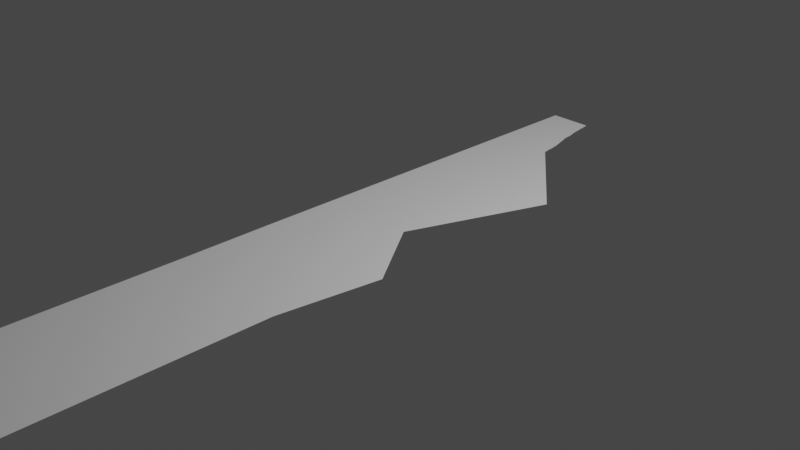 # Source: DinnerKnife.blend  (saved by Blender 2.93.20; exported with 4.5.12 LTS)
import bpy
from mathutils import Matrix  # noqa: F401  (used for matrix-valued properties, if any)

bpy.ops.wm.read_factory_settings(use_empty=True)
scene = bpy.context.scene
scene.name = 'Scene'

# ---- collections
col_collection = bpy.data.collections.new('Collection'); scene.collection.children.link(col_collection)

# ---- world
world_world = bpy.data.worlds.new('World'); scene.world = world_world
world_world.use_nodes = True; world_world.node_tree.nodes.clear()
_N = world_world.node_tree.nodes; _L = world_world.node_tree.links
n0 = _N.new('ShaderNodeOutputWorld'); n0.name = 'World Output'; n0.location = (300, 300)
n1 = _N.new('ShaderNodeBackground'); n1.name = 'Background'; n1.location = (10, 300)
n1.inputs[0].default_value = (0.05088, 0.05088, 0.05088, 1.0)
_L.new(n1.outputs[0], n0.inputs[0])
n0.is_active_output = True
world_world.color = (0.05088, 0.05088, 0.05088)
world_world.use_sun_shadow = False
world_world.sun_shadow_jitter_overblur = 0.0

# ---- cameras
cam_camera = bpy.data.cameras.new('Camera')
cam_camera.clip_end = 100.0
cam_camera.ortho_scale = 7.314

# ---- lights
light_light = bpy.data.lights.new('Light', 'POINT')
light_light.transmission_factor = 0.0
light_light.energy = 1000.0
light_light.shadow_soft_size = 0.1
light_light.shadow_maximum_resolution = 0.006
light_light.use_absolute_resolution = True

# ---- meshes
me_x = bpy.data.meshes.new('平面')
me_x.from_pydata([(-0.785, -1.045, 0.0), (0.645, -1.045, 0.0), (-0.795, 1.215, 0.0), (-0.125, 1.215, 0.0), (-0.785, -2.325, 0.0), (0.645, -2.325, 0.0), (-0.795, 0.675, 0.0), (-0.795, -0.085, 0.0), (-0.795, -0.485, 0.0), (0.805, -0.485, 0.0), (0.245, -0.085, 0.0), (0.805, 0.675, 0.0), (-0.795, 1.715, 0.0), (-0.315, 1.715, 0.0), (-0.795, 1.653, 0.0), (-0.795, 1.59, 0.0), (-0.795, 1.528, 0.0), (-0.795, 1.465, 0.0), (-0.795, 1.403, 0.0), (-0.795, 1.34, 0.0), (-0.795, 1.278, 0.0), (-0.1325, 1.278, 0.0), (-0.16, 1.34, 0.0), (-0.1975, 1.403, 0.0), (-0.235, 1.465, 0.0), (-0.2525, 1.528, 0.0), (-0.28, 1.59, 0.0), (-0.2975, 1.653, 0.0), (-0.2919, 1.668, 0.0), (-0.3063, 1.684, 0.0), (-0.3006, 1.699, 0.0), (-0.795, 1.699, 0.0), (-0.795, 1.684, 0.0), (-0.795, 1.668, 0.0), (-0.795, 1.642, 0.0), (-0.795, 1.632, 0.0), (-0.795, 1.621, 0.0), (-0.795, 1.611, 0.0), (-0.795, 1.6, 0.0), (-0.2746, 1.6, 0.0), (-0.2832, 1.611, 0.0), (-0.2788, 1.621, 0.0), (-0.2883, 1.632, 0.0), (-0.2879, 1.642, 0.0), (-0.795, 1.582, 0.0), (-0.795, 1.574, 0.0), (-0.795, 1.567, 0.0), (-0.795, 1.559, 0.0), (-0.795, 1.551, 0.0), (-0.795, 1.543, 0.0), (-0.795, 1.535, 0.0), (-0.2459, 1.535, 0.0), (-0.2594, 1.543, 0.0), (-0.2528, 1.551, 0.0), (-0.2663, 1.559, 0.0), (-0.2597, 1.567, 0.0), (-0.2731, 1.574, 0.0), (-0.2666, 1.582, 0.0), (-0.795, 1.52, 0.0), (-0.795, 1.512, 0.0), (-0.795, 1.504, 0.0), (-0.795, 1.496, 0.0), (-0.795, 1.488, 0.0), (-0.795, 1.481, 0.0), (-0.795, 1.473, 0.0), (-0.2309, 1.473, 0.0), (-0.2369, 1.481, 0.0), (-0.2328, 1.488, 0.0), (-0.2388, 1.496, 0.0), (-0.2347, 1.504, 0.0), (-0.2406, 1.512, 0.0), (-0.2366, 1.52, 0.0), (-0.795, 1.459, 0.0), (-0.795, 1.452, 0.0), (-0.795, 1.446, 0.0), (-0.795, 1.44, 0.0), (-0.795, 1.434, 0.0), (-0.795, 1.427, 0.0), (-0.795, 1.421, 0.0), (-0.795, 1.415, 0.0), (-0.795, 1.409, 0.0), (-0.1913, 1.409, 0.0), (-0.205, 1.415, 0.0), (-0.1988, 1.421, 0.0), (-0.2125, 1.428, 0.0), (-0.2063, 1.434, 0.0), (-0.22, 1.44, 0.0), (-0.2138, 1.446, 0.0), (-0.2275, 1.453, 0.0), (-0.2213, 1.459, 0.0), (-0.795, 1.396, 0.0), (-0.795, 1.39, 0.0), (-0.795, 1.384, 0.0), (-0.795, 1.377, 0.0), (-0.795, 1.371, 0.0), (-0.795, 1.365, 0.0), (-0.795, 1.359, 0.0), (-0.795, 1.352, 0.0), (-0.795, 1.346, 0.0), (-0.1588, 1.346, 0.0), (-0.1675, 1.353, 0.0), (-0.1663, 1.359, 0.0), (-0.175, 1.365, 0.0), (-0.1738, 1.371, 0.0), (-0.1825, 1.378, 0.0), (-0.1813, 1.384, 0.0), (-0.19, 1.39, 0.0), (-0.1888, 1.396, 0.0), (-0.795, 1.334, 0.0), (-0.795, 1.329, 0.0), (-0.795, 1.323, 0.0), (-0.795, 1.317, 0.0), (-0.795, 1.312, 0.0), (-0.795, 1.306, 0.0), (-0.795, 1.3, 0.0), (-0.795, 1.295, 0.0), (-0.795, 1.289, 0.0), (-0.795, 1.283, 0.0), (-0.1395, 1.283, 0.0), (-0.1366, 1.289, 0.0), (-0.1436, 1.295, 0.0), (-0.1407, 1.3, 0.0), (-0.1477, 1.306, 0.0), (-0.1448, 1.312, 0.0), (-0.1518, 1.317, 0.0), (-0.1489, 1.323, 0.0), (-0.1559, 1.329, 0.0), (-0.153, 1.334, 0.0), (-0.795, 1.273, 0.0), (-0.795, 1.268, 0.0), (-0.795, 1.263, 0.0), (-0.795, 1.258, 0.0), (-0.795, 1.253, 0.0), (-0.795, 1.249, 0.0), (-0.795, 1.244, 0.0), (-0.795, 1.239, 0.0), (-0.795, 1.234, 0.0), (-0.795, 1.229, 0.0), (-0.795, 1.225, 0.0), (-0.795, 1.22, 0.0), (-0.1163, 1.22, 0.0), (-0.1277, 1.225, 0.0), (-0.119, 1.229, 0.0), (-0.1304, 1.234, 0.0), (-0.1217, 1.239, 0.0), (-0.1331, 1.244, 0.0), (-0.1244, 1.249, 0.0), (-0.1358, 1.253, 0.0), (-0.1271, 1.258, 0.0), (-0.1385, 1.263, 0.0), (-0.1298, 1.268, 0.0), (-0.1412, 1.273, 0.0), (-0.795, 1.206, 0.0), (-0.795, 1.198, 0.0), (-0.795, 1.189, 0.0), (-0.795, 1.18, 0.0), (-0.795, 1.171, 0.0), (-0.795, 1.163, 0.0), (-0.795, 1.154, 0.0), (-0.795, 1.145, 0.0), (-0.795, 1.137, 0.0), (-0.795, 1.128, 0.0), (-0.795, 1.119, 0.0), (-0.795, 1.11, 0.0), (-0.795, 1.102, 0.0), (-0.795, 1.093, 0.0), (-0.795, 1.084, 0.0), (-0.795, 1.076, 0.0), (-0.795, 1.067, 0.0), (-0.795, 1.058, 0.0), (-0.795, 1.05, 0.0), (-0.795, 1.041, 0.0), (-0.795, 1.032, 0.0), (-0.795, 1.023, 0.0), (-0.795, 1.015, 0.0), (-0.795, 1.006, 0.0), (-0.795, 0.9973, 0.0), (-0.795, 0.9885, 0.0), (-0.795, 0.9798, 0.0), (-0.795, 0.9711, 0.0), (-0.795, 0.9624, 0.0), (-0.795, 0.9537, 0.0), (-0.795, 0.945, 0.0), (-0.795, 0.9363, 0.0), (-0.795, 0.9276, 0.0), (-0.795, 0.9189, 0.0), (-0.795, 0.9102, 0.0), (-0.795, 0.9015, 0.0), (-0.795, 0.8927, 0.0), (-0.795, 0.884, 0.0), (-0.795, 0.8753, 0.0), (-0.795, 0.8666, 0.0), (-0.795, 0.8579, 0.0), (-0.795, 0.8492, 0.0), (-0.795, 0.8405, 0.0), (-0.795, 0.8318, 0.0), (-0.795, 0.8231, 0.0), (-0.795, 0.8144, 0.0), (-0.795, 0.8056, 0.0), (-0.795, 0.7969, 0.0), (-0.795, 0.7882, 0.0), (-0.795, 0.7795, 0.0), (-0.795, 0.7708, 0.0), (-0.795, 0.7621, 0.0), (-0.795, 0.7534, 0.0), (-0.795, 0.7447, 0.0), (-0.795, 0.736, 0.0), (-0.795, 0.7273, 0.0), (-0.795, 0.7185, 0.0), (-0.795, 0.7098, 0.0), (-0.795, 0.7011, 0.0), (-0.795, 0.6924, 0.0), (-0.795, 0.6837, 0.0), (-0.11, 1.206, 0.0), (-0.095, 1.198, 0.0), (-0.08, 1.189, 0.0), (-0.065, 1.18, 0.0), (-0.05, 1.171, 0.0), (-0.035, 1.163, 0.0), (-0.02, 1.154, 0.0), (-0.005, 1.145, 0.0), (0.01, 1.137, 0.0), (0.025, 1.128, 0.0), (0.04, 1.119, 0.0), (0.055, 1.11, 0.0), (0.07, 1.102, 0.0), (0.085, 1.093, 0.0), (0.1, 1.084, 0.0), (0.115, 1.076, 0.0), (0.13, 1.067, 0.0), (0.145, 1.058, 0.0), (0.16, 1.05, 0.0), (0.175, 1.041, 0.0), (0.19, 1.032, 0.0), (0.205, 1.023, 0.0), (0.22, 1.015, 0.0), (0.235, 1.006, 0.0), (0.25, 0.9973, 0.0), (0.265, 0.9885, 0.0), (0.28, 0.9798, 0.0), (0.295, 0.9711, 0.0), (0.31, 0.9624, 0.0), (0.325, 0.9537, 0.0), (0.34, 0.945, 0.0), (0.355, 0.9363, 0.0), (0.37, 0.9276, 0.0), (0.385, 0.9189, 0.0), (0.4, 0.9102, 0.0), (0.415, 0.9015, 0.0), (0.43, 0.8927, 0.0), (0.445, 0.884, 0.0), (0.46, 0.8753, 0.0), (0.475, 0.8666, 0.0), (0.49, 0.8579, 0.0), (0.505, 0.8492, 0.0), (0.52, 0.8405, 0.0), (0.535, 0.8318, 0.0), (0.55, 0.8231, 0.0), (0.565, 0.8144, 0.0), (0.58, 0.8056, 0.0), (0.595, 0.7969, 0.0), (0.61, 0.7882, 0.0), (0.625, 0.7795, 0.0), (0.64, 0.7708, 0.0), (0.655, 0.7621, 0.0), (0.67, 0.7534, 0.0), (0.685, 0.7447, 0.0), (0.7, 0.736, 0.0), (0.715, 0.7273, 0.0), (0.73, 0.7185, 0.0), (0.745, 0.7098, 0.0), (0.76, 0.7011, 0.0), (0.775, 0.6924, 0.0), (0.79, 0.6837, 0.0)], [], [(1, 0, 4, 5), (0, 1, 9, 8), (8, 9, 10, 7), (7, 10, 11, 6), (31, 30, 13, 12), (128, 151, 21, 20), (108, 127, 22, 19), (90, 107, 23, 18), (72, 89, 24, 17), (58, 71, 25, 16), (44, 57, 26, 15), (34, 43, 27, 14), (212, 6, 11, 273), (14, 27, 28, 33), (33, 28, 29, 32), (32, 29, 30, 31), (15, 26, 39, 38), (38, 39, 40, 37), (37, 40, 41, 36), (36, 41, 42, 35), (35, 42, 43, 34), (16, 25, 51, 50), (50, 51, 52, 49), (49, 52, 53, 48), (48, 53, 54, 47), (47, 54, 55, 46), (46, 55, 56, 45), (45, 56, 57, 44), (17, 24, 65, 64), (64, 65, 66, 63), (63, 66, 67, 62), (62, 67, 68, 61), (61, 68, 69, 60), (60, 69, 70, 59), (59, 70, 71, 58), (18, 23, 81, 80), (80, 81, 82, 79), (79, 82, 83, 78), (78, 83, 84, 77), (77, 84, 85, 76), (76, 85, 86, 75), (75, 86, 87, 74), (74, 87, 88, 73), (73, 88, 89, 72), (19, 22, 99, 98), (98, 99, 100, 97), (97, 100, 101, 96), (96, 101, 102, 95), (95, 102, 103, 94), (94, 103, 104, 93), (93, 104, 105, 92), (92, 105, 106, 91), (91, 106, 107, 90), (20, 21, 118, 117), (117, 118, 119, 116), (116, 119, 120, 115), (115, 120, 121, 114), (114, 121, 122, 113), (113, 122, 123, 112), (112, 123, 124, 111), (111, 124, 125, 110), (110, 125, 126, 109), (109, 126, 127, 108), (2, 3, 140, 139), (139, 140, 141, 138), (138, 141, 142, 137), (137, 142, 143, 136), (136, 143, 144, 135), (135, 144, 145, 134), (134, 145, 146, 133), (133, 146, 147, 132), (132, 147, 148, 131), (131, 148, 149, 130), (130, 149, 150, 129), (129, 150, 151, 128), (2, 152, 213, 3), (152, 153, 214, 213), (153, 154, 215, 214), (154, 155, 216, 215), (155, 156, 217, 216), (156, 157, 218, 217), (157, 158, 219, 218), (158, 159, 220, 219), (159, 160, 221, 220), (160, 161, 222, 221), (161, 162, 223, 222), (162, 163, 224, 223), (163, 164, 225, 224), (164, 165, 226, 225), (165, 166, 227, 226), (166, 167, 228, 227), (167, 168, 229, 228), (168, 169, 230, 229), (169, 170, 231, 230), (170, 171, 232, 231), (171, 172, 233, 232), (172, 173, 234, 233), (173, 174, 235, 234), (174, 175, 236, 235), (175, 176, 237, 236), (176, 177, 238, 237), (177, 178, 239, 238), (178, 179, 240, 239), (179, 180, 241, 240), (180, 181, 242, 241), (181, 182, 243, 242), (182, 183, 244, 243), (183, 184, 245, 244), (184, 185, 246, 245), (185, 186, 247, 246), (186, 187, 248, 247), (187, 188, 249, 248), (188, 189, 250, 249), (189, 190, 251, 250), (190, 191, 252, 251), (191, 192, 253, 252), (192, 193, 254, 253), (193, 194, 255, 254), (194, 195, 256, 255), (195, 196, 257, 256), (196, 197, 258, 257), (197, 198, 259, 258), (198, 199, 260, 259), (199, 200, 261, 260), (200, 201, 262, 261), (201, 202, 263, 262), (202, 203, 264, 263), (203, 204, 265, 264), (204, 205, 266, 265), (205, 206, 267, 266), (206, 207, 268, 267), (207, 208, 269, 268), (208, 209, 270, 269), (209, 210, 271, 270), (210, 211, 272, 271), (211, 212, 273, 272)])
_uv = me_x.uv_layers.new(name='UVマップ')
_uv.uv.foreach_set('vector', [1.0, 0.0, 0.0, 0.0, 0.0, 0.0, 1.0, 0.0, 0.0, 0.0, 1.0, 0.0, 1.0, 0.25, 0.0, 0.25, 0.0, 0.25, 1.0, 0.25, 1.0, 0.5, 0.0, 0.5, 0.0, 0.5, 1.0, 0.5, 1.0, 0.75, 0.0, 0.75, 0.0, 1.0, 1.0, 1.0, 1.0, 1.0, 0.0, 1.0, 0.0, 1.0, 1.0, 1.0, 1.0, 1.0, 0.0, 1.0, 0.0, 1.0, 1.0, 1.0, 1.0, 1.0, 0.0, 1.0, 0.0, 1.0, 1.0, 1.0, 1.0, 1.0, 0.0, 1.0, 0.0, 1.0, 1.0, 1.0, 1.0, 1.0, 0.0, 1.0, 0.0, 1.0, 1.0, 1.0, 1.0, 1.0, 0.0, 1.0, 0.0, 1.0, 1.0, 1.0, 1.0, 1.0, 0.0, 1.0, 0.0, 1.0, 1.0, 1.0, 1.0, 1.0, 0.0, 1.0, 0.0, 0.754, 0.0, 0.75, 1.0, 0.75, 1.0, 0.754, 0.0, 1.0, 1.0, 1.0, 1.0, 1.0, 0.0, 1.0, 0.0, 1.0, 1.0, 1.0, 1.0, 1.0, 0.0, 1.0, 0.0, 1.0, 1.0, 1.0, 1.0, 1.0, 0.0, 1.0, 0.0, 1.0, 1.0, 1.0, 1.0, 1.0, 0.0, 1.0, 0.0, 1.0, 1.0, 1.0, 1.0, 1.0, 0.0, 1.0, 0.0, 1.0, 1.0, 1.0, 1.0, 1.0, 0.0, 1.0, 0.0, 1.0, 1.0, 1.0, 1.0, 1.0, 0.0, 1.0, 0.0, 1.0, 1.0, 1.0, 1.0, 1.0, 0.0, 1.0, 0.0, 1.0, 1.0, 1.0, 1.0, 1.0, 0.0, 1.0, 0.0, 1.0, 1.0, 1.0, 1.0, 1.0, 0.0, 1.0, 0.0, 1.0, 1.0, 1.0, 1.0, 1.0, 0.0, 1.0, 0.0, 1.0, 1.0, 1.0, 1.0, 1.0, 0.0, 1.0, 0.0, 1.0, 1.0, 1.0, 1.0, 1.0, 0.0, 1.0, 0.0, 1.0, 1.0, 1.0, 1.0, 1.0, 0.0, 1.0, 0.0, 1.0, 1.0, 1.0, 1.0, 1.0, 0.0, 1.0, 0.0, 1.0, 1.0, 1.0, 1.0, 1.0, 0.0, 1.0, 0.0, 1.0, 1.0, 1.0, 1.0, 1.0, 0.0, 1.0, 0.0, 1.0, 1.0, 1.0, 1.0, 1.0, 0.0, 1.0, 0.0, 1.0, 1.0, 1.0, 1.0, 1.0, 0.0, 1.0, 0.0, 1.0, 1.0, 1.0, 1.0, 1.0, 0.0, 1.0, 0.0, 1.0, 1.0, 1.0, 1.0, 1.0, 0.0, 1.0, 0.0, 1.0, 1.0, 1.0, 1.0, 1.0, 0.0, 1.0, 0.0, 1.0, 1.0, 1.0, 1.0, 1.0, 0.0, 1.0, 0.0, 1.0, 1.0, 1.0, 1.0, 1.0, 0.0, 1.0, 0.0, 1.0, 1.0, 1.0, 1.0, 1.0, 0.0, 1.0, 0.0, 1.0, 1.0, 1.0, 1.0, 1.0, 0.0, 1.0, 0.0, 1.0, 1.0, 1.0, 1.0, 1.0, 0.0, 1.0, 0.0, 1.0, 1.0, 1.0, 1.0, 1.0, 0.0, 1.0, 0.0, 1.0, 1.0, 1.0, 1.0, 1.0, 0.0, 1.0, 0.0, 1.0, 1.0, 1.0, 1.0, 1.0, 0.0, 1.0, 0.0, 1.0, 1.0, 1.0, 1.0, 1.0, 0.0, 1.0, 0.0, 1.0, 1.0, 1.0, 1.0, 1.0, 0.0, 1.0, 0.0, 1.0, 1.0, 1.0, 1.0, 1.0, 0.0, 1.0, 0.0, 1.0, 1.0, 1.0, 1.0, 1.0, 0.0, 1.0, 0.0, 1.0, 1.0, 1.0, 1.0, 1.0, 0.0, 1.0, 0.0, 1.0, 1.0, 1.0, 1.0, 1.0, 0.0, 1.0, 0.0, 1.0, 1.0, 1.0, 1.0, 1.0, 0.0, 1.0, 0.0, 1.0, 1.0, 1.0, 1.0, 1.0, 0.0, 1.0, 0.0, 1.0, 1.0, 1.0, 1.0, 1.0, 0.0, 1.0, 0.0, 1.0, 1.0, 1.0, 1.0, 1.0, 0.0, 1.0, 0.0, 1.0, 1.0, 1.0, 1.0, 1.0, 0.0, 1.0, 0.0, 1.0, 1.0, 1.0, 1.0, 1.0, 0.0, 1.0, 0.0, 1.0, 1.0, 1.0, 1.0, 1.0, 0.0, 1.0, 0.0, 1.0, 1.0, 1.0, 1.0, 1.0, 0.0, 1.0, 0.0, 1.0, 1.0, 1.0, 1.0, 1.0, 0.0, 1.0, 0.0, 1.0, 1.0, 1.0, 1.0, 1.0, 0.0, 1.0, 0.0, 1.0, 1.0, 1.0, 1.0, 1.0, 0.0, 1.0, 0.0, 1.0, 1.0, 1.0, 1.0, 1.0, 0.0, 1.0, 0.0, 1.0, 1.0, 1.0, 1.0, 1.0, 0.0, 1.0, 0.0, 1.0, 1.0, 1.0, 1.0, 1.0, 0.0, 1.0, 0.0, 1.0, 1.0, 1.0, 1.0, 1.0, 0.0, 1.0, 0.0, 1.0, 1.0, 1.0, 1.0, 1.0, 0.0, 1.0, 0.0, 1.0, 1.0, 1.0, 1.0, 1.0, 0.0, 1.0, 0.0, 1.0, 1.0, 1.0, 1.0, 1.0, 0.0, 1.0, 0.0, 1.0, 1.0, 1.0, 1.0, 1.0, 0.0, 1.0, 0.0, 1.0, 1.0, 1.0, 1.0, 1.0, 0.0, 1.0, 0.0, 1.0, 1.0, 1.0, 1.0, 1.0, 0.0, 1.0, 0.0, 1.0, 1.0, 1.0, 1.0, 1.0, 0.0, 1.0, 0.0, 1.0, 1.0, 1.0, 1.0, 1.0, 0.0, 1.0, 0.0, 1.0, 1.0, 1.0, 1.0, 1.0, 0.0, 1.0, 0.0, 1.0, 1.0, 1.0, 1.0, 1.0, 0.0, 1.0, 0.0, 1.0, 1.0, 1.0, 1.0, 1.0, 0.0, 1.0, 0.0, 1.0, 0.0, 0.996, 1.0, 0.996, 1.0, 1.0, 0.0, 0.996, 0.0, 0.9919, 1.0, 0.9919, 1.0, 0.996, 0.0, 0.9919, 0.0, 0.9879, 1.0, 0.9879, 1.0, 0.9919, 0.0, 0.9879, 0.0, 0.9839, 1.0, 0.9839, 1.0, 0.9879, 0.0, 0.9839, 0.0, 0.9798, 1.0, 0.9798, 1.0, 0.9839, 0.0, 0.9798, 0.0, 0.9758, 1.0, 0.9758, 1.0, 0.9798, 0.0, 0.9758, 0.0, 0.9718, 1.0, 0.9718, 1.0, 0.9758, 0.0, 0.9718, 0.0, 0.9677, 1.0, 0.9677, 1.0, 0.9718, 0.0, 0.9677, 0.0, 0.9637, 1.0, 0.9637, 1.0, 0.9677, 0.0, 0.9637, 0.0, 0.9597, 1.0, 0.9597, 1.0, 0.9637, 0.0, 0.9597, 0.0, 0.9556, 1.0, 0.9556, 1.0, 0.9597, 0.0, 0.9556, 0.0, 0.9516, 1.0, 0.9516, 1.0, 0.9556, 0.0, 0.9516, 0.0, 0.9476, 1.0, 0.9476, 1.0, 0.9516, 0.0, 0.9476, 0.0, 0.9435, 1.0, 0.9435, 1.0, 0.9476, 0.0, 0.9435, 0.0, 0.9395, 1.0, 0.9395, 1.0, 0.9435, 0.0, 0.9395, 0.0, 0.9355, 1.0, 0.9355, 1.0, 0.9395, 0.0, 0.9355, 0.0, 0.9315, 1.0, 0.9315, 1.0, 0.9355, 0.0, 0.9315, 0.0, 0.9274, 1.0, 0.9274, 1.0, 0.9315, 0.0, 0.9274, 0.0, 0.9234, 1.0, 0.9234, 1.0, 0.9274, 0.0, 0.9234, 0.0, 0.9194, 1.0, 0.9194, 1.0, 0.9234, 0.0, 0.9194, 0.0, 0.9153, 1.0, 0.9153, 1.0, 0.9194, 0.0, 0.9153, 0.0, 0.9113, 1.0, 0.9113, 1.0, 0.9153, 0.0, 0.9113, 0.0, 0.9073, 1.0, 0.9073, 1.0, 0.9113, 0.0, 0.9073, 0.0, 0.9032, 1.0, 0.9032, 1.0, 0.9073, 0.0, 0.9032, 0.0, 0.8992, 1.0, 0.8992, 1.0, 0.9032, 0.0, 0.8992, 0.0, 0.8952, 1.0, 0.8952, 1.0, 0.8992, 0.0, 0.8952, 0.0, 0.8911, 1.0, 0.8911, 1.0, 0.8952, 0.0, 0.8911, 0.0, 0.8871, 1.0, 0.8871, 1.0, 0.8911, 0.0, 0.8871, 0.0, 0.8831, 1.0, 0.8831, 1.0, 0.8871, 0.0, 0.8831, 0.0, 0.879, 1.0, 0.879, 1.0, 0.8831, 0.0, 0.879, 0.0, 0.875, 1.0, 0.875, 1.0, 0.879, 0.0, 0.875, 0.0, 0.871, 1.0, 0.871, 1.0, 0.875, 0.0, 0.871, 0.0, 0.8669, 1.0, 0.8669, 1.0, 0.871, 0.0, 0.8669, 0.0, 0.8629, 1.0, 0.8629, 1.0, 0.8669, 0.0, 0.8629, 0.0, 0.8589, 1.0, 0.8589, 1.0, 0.8629, 0.0, 0.8589, 0.0, 0.8548, 1.0, 0.8548, 1.0, 0.8589, 0.0, 0.8548, 0.0, 0.8508, 1.0, 0.8508, 1.0, 0.8548, 0.0, 0.8508, 0.0, 0.8468, 1.0, 0.8468, 1.0, 0.8508, 0.0, 0.8468, 0.0, 0.8427, 1.0, 0.8427, 1.0, 0.8468, 0.0, 0.8427, 0.0, 0.8387, 1.0, 0.8387, 1.0, 0.8427, 0.0, 0.8387, 0.0, 0.8347, 1.0, 0.8347, 1.0, 0.8387, 0.0, 0.8347, 0.0, 0.8306, 1.0, 0.8306, 1.0, 0.8347, 0.0, 0.8306, 0.0, 0.8266, 1.0, 0.8266, 1.0, 0.8306, 0.0, 0.8266, 0.0, 0.8226, 1.0, 0.8226, 1.0, 0.8266, 0.0, 0.8226, 0.0, 0.8185, 1.0, 0.8185, 1.0, 0.8226, 0.0, 0.8185, 0.0, 0.8145, 1.0, 0.8145, 1.0, 0.8185, 0.0, 0.8145, 0.0, 0.8105, 1.0, 0.8105, 1.0, 0.8145, 0.0, 0.8105, 0.0, 0.8065, 1.0, 0.8065, 1.0, 0.8105, 0.0, 0.8065, 0.0, 0.8024, 1.0, 0.8024, 1.0, 0.8065, 0.0, 0.8024, 0.0, 0.7984, 1.0, 0.7984, 1.0, 0.8024, 0.0, 0.7984, 0.0, 0.7944, 1.0, 0.7944, 1.0, 0.7984, 0.0, 0.7944, 0.0, 0.7903, 1.0, 0.7903, 1.0, 0.7944, 0.0, 0.7903, 0.0, 0.7863, 1.0, 0.7863, 1.0, 0.7903, 0.0, 0.7863, 0.0, 0.7823, 1.0, 0.7823, 1.0, 0.7863, 0.0, 0.7823, 0.0, 0.7782, 1.0, 0.7782, 1.0, 0.7823, 0.0, 0.7782, 0.0, 0.7742, 1.0, 0.7742, 1.0, 0.7782, 0.0, 0.7742, 0.0, 0.7702, 1.0, 0.7702, 1.0, 0.7742, 0.0, 0.7702, 0.0, 0.7661, 1.0, 0.7661, 1.0, 0.7702, 0.0, 0.7661, 0.0, 0.7621, 1.0, 0.7621, 1.0, 0.7661, 0.0, 0.7621, 0.0, 0.7581, 1.0, 0.7581, 1.0, 0.7621, 0.0, 0.7581, 0.0, 0.754, 1.0, 0.754, 1.0, 0.7581])
me_x.use_remesh_fix_poles = True
me_x.use_remesh_preserve_attributes = False
me_x.update()

# ---- objects
ob_light = bpy.data.objects.new('Light', light_light)
ob_camera = bpy.data.objects.new('Camera', cam_camera)
ob_x = bpy.data.objects.new('平面', me_x)

# ---- transforms, parenting, visibility, modifiers, constraints
ob_light.location = (4.076, 1.005, 5.904)
ob_light.rotation_euler = (0.6503, 0.05522, 1.866)
ob_light.lock_rotations_4d = False
ob_light.empty_display_type = 'ARROWS'
ob_light.color = (0.0, 0.0, 0.0, 0.0)
ob_light.lineart.crease_threshold = 0.0
ob_camera.location = (7.359, -6.926, 4.958)
ob_camera.rotation_euler = (1.109, 0.0, 0.8149)
ob_camera.lock_rotations_4d = False
ob_camera.empty_display_type = 'ARROWS'
ob_camera.color = (0.0, 0.0, 0.0, 0.0)
ob_camera.display_type = 'WIRE'
ob_camera.lineart.crease_threshold = 0.0
ob_x.location = (0.0, 0.0, 0.0)
ob_x.scale = (1.0, 2.0, 1.0)

# ---- collection membership
col_collection.objects.link(ob_light)
col_collection.objects.link(ob_camera)
col_collection.objects.link(ob_x)

# ---- scene / render settings (as saved in the file)
scene.camera = ob_camera
scene.frame_start = 1; scene.frame_end = 250; scene.frame_set(1)
scene.render.engine = 'BLENDER_EEVEE_NEXT'
scene.cycles.use_denoising = False
scene.cycles.samples = 128
scene.cycles.sampling_pattern = 'TABULATED_SOBOL'
scene.cycles.use_adaptive_sampling = False
scene.cycles.use_light_tree = False
scene.view_settings.view_transform = 'Filmic'
bpy.context.view_layer.update()
